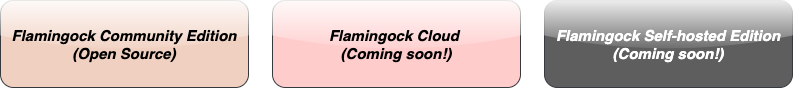

The diagram above was exported from draw.io. Its source (the exported page's mxGraphModel, read from the mxfile embedded in the PNG):
<mxGraphModel dx="954" dy="674" grid="0" gridSize="10" guides="1" tooltips="1" connect="1" arrows="1" fold="1" page="1" pageScale="1" pageWidth="827" pageHeight="1169" math="0" shadow="0">
  <root>
    <mxCell id="0" />
    <mxCell id="1" parent="0" />
    <mxCell id="8JSROGX-utiSW2-ytDaz-2" value="&lt;b style=&quot;font-size: 15px;&quot;&gt;&lt;i style=&quot;font-size: 15px;&quot;&gt;Flamingock Community Edition &lt;br style=&quot;font-size: 15px;&quot;&gt;(Open Source)&lt;/i&gt;&lt;/b&gt;" style="rounded=1;whiteSpace=wrap;html=1;fontSize=15;fillColor=#F0D0C0;glass=1;strokeColor=#36393d;" vertex="1" parent="1">
      <mxGeometry x="22" y="159" width="248" height="87" as="geometry" />
    </mxCell>
    <mxCell id="8JSROGX-utiSW2-ytDaz-3" value="&lt;b style=&quot;font-size: 15px;&quot;&gt;&lt;i style=&quot;font-size: 15px;&quot;&gt;Flamingock Cloud&amp;nbsp;&lt;br style=&quot;font-size: 15px;&quot;&gt;&lt;/i&gt;&lt;/b&gt;&lt;b style=&quot;border-color: var(--border-color); font-size: 15px;&quot;&gt;&lt;i style=&quot;border-color: var(--border-color); font-size: 15px;&quot;&gt;(Coming soon!)&lt;/i&gt;&lt;/b&gt;&lt;b style=&quot;font-size: 15px;&quot;&gt;&lt;i style=&quot;font-size: 15px;&quot;&gt;&lt;br style=&quot;font-size: 15px;&quot;&gt;&lt;/i&gt;&lt;/b&gt;" style="rounded=1;whiteSpace=wrap;html=1;fontSize=15;fillColor=#ffcccc;glass=1;strokeColor=#36393d;" vertex="1" parent="1">
      <mxGeometry x="294" y="159" width="248" height="87" as="geometry" />
    </mxCell>
    <mxCell id="8JSROGX-utiSW2-ytDaz-4" value="&lt;b style=&quot;font-size: 15px;&quot;&gt;&lt;i style=&quot;font-size: 15px;&quot;&gt;Flamingock Self-hosted Edition&lt;br style=&quot;font-size: 15px;&quot;&gt;(Coming soon!)&lt;/i&gt;&lt;/b&gt;" style="rounded=1;whiteSpace=wrap;html=1;fontSize=15;fillColor=#5E5E5E;glass=1;strokeColor=#36393d;fontColor=#FFFFFF;" vertex="1" parent="1">
      <mxGeometry x="566" y="159" width="248" height="87" as="geometry" />
    </mxCell>
  </root>
</mxGraphModel>